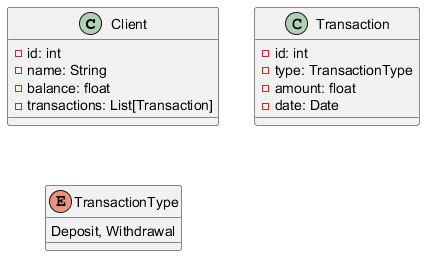

The diagram above was rendered by PlantUML. Its source (embedded in the PNG):
@startuml
   class Client {
       - id: int
       - name: String
       - balance: float
       - transactions: List[Transaction]
   }

   class Transaction {
       - id: int
       - type: TransactionType
       - amount: float
       - date: Date
   }

   enum TransactionType {
       Deposit, Withdrawal
   }
   @enduml